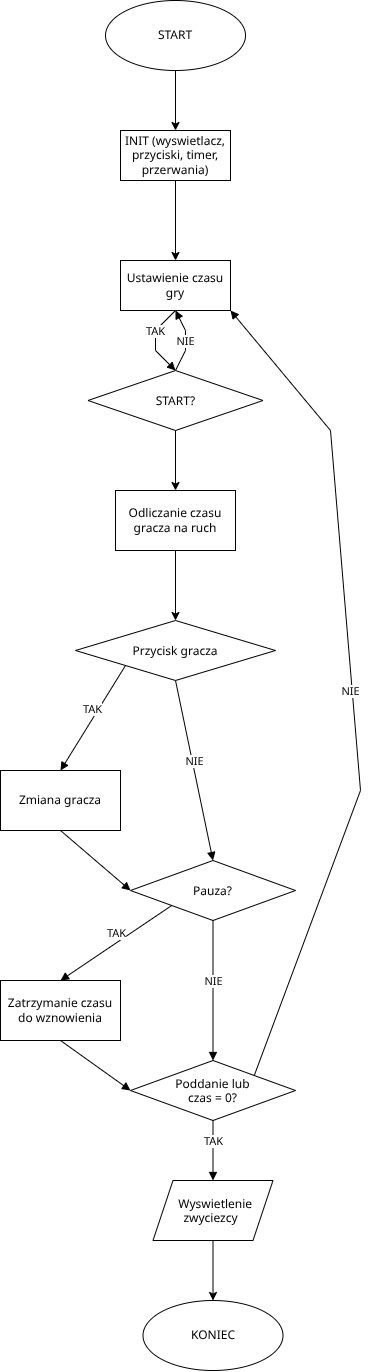

The diagram above was exported from draw.io. Its source (the exported page's mxGraphModel, read from the mxfile embedded in the PNG):
<mxGraphModel dx="558" dy="1668" grid="1" gridSize="10" guides="1" tooltips="1" connect="1" arrows="1" fold="1" page="1" pageScale="1" pageWidth="827" pageHeight="1169" background="light-dark(#FFFFFF,#EBEBEB)" math="0" shadow="0">
  <root>
    <mxCell id="0" />
    <mxCell id="1" parent="0" />
    <mxCell id="4rj7uz8uP1jqt5M4i4_f-3" edge="1" parent="1" source="4rj7uz8uP1jqt5M4i4_f-1" style="edgeStyle=orthogonalEdgeStyle;rounded=0;orthogonalLoop=1;jettySize=auto;html=1;exitX=0.5;exitY=1;exitDx=0;exitDy=0;entryX=0.5;entryY=0;entryDx=0;entryDy=0;" target="4rj7uz8uP1jqt5M4i4_f-2">
      <mxGeometry relative="1" as="geometry" />
    </mxCell>
    <mxCell id="4rj7uz8uP1jqt5M4i4_f-1" parent="1" style="ellipse;whiteSpace=wrap;html=1;" value="START" vertex="1">
      <mxGeometry height="70" width="140" x="325" as="geometry" />
    </mxCell>
    <mxCell id="4rj7uz8uP1jqt5M4i4_f-6" edge="1" parent="1" source="4rj7uz8uP1jqt5M4i4_f-2" style="edgeStyle=orthogonalEdgeStyle;rounded=0;orthogonalLoop=1;jettySize=auto;html=1;exitX=0.5;exitY=1;exitDx=0;exitDy=0;" target="4rj7uz8uP1jqt5M4i4_f-5">
      <mxGeometry relative="1" as="geometry" />
    </mxCell>
    <mxCell id="4rj7uz8uP1jqt5M4i4_f-2" parent="1" style="html=1;whiteSpace=wrap;" value="INIT (wyswietlacz, przyciski, timer, przerwania)" vertex="1">
      <mxGeometry height="50" width="110" x="340" y="130" as="geometry" />
    </mxCell>
    <mxCell id="4rj7uz8uP1jqt5M4i4_f-5" parent="1" style="html=1;whiteSpace=wrap;" value="Ustawienie czasu gry" vertex="1">
      <mxGeometry height="50" width="110" x="340" y="260" as="geometry" />
    </mxCell>
    <mxCell id="4rj7uz8uP1jqt5M4i4_f-19" edge="1" parent="1" source="4rj7uz8uP1jqt5M4i4_f-12" style="edgeStyle=orthogonalEdgeStyle;rounded=0;orthogonalLoop=1;jettySize=auto;html=1;exitX=0.5;exitY=1;exitDx=0;exitDy=0;" target="4rj7uz8uP1jqt5M4i4_f-18">
      <mxGeometry relative="1" as="geometry" />
    </mxCell>
    <mxCell id="4rj7uz8uP1jqt5M4i4_f-12" parent="1" style="rhombus;whiteSpace=wrap;html=1;shapeInside=1;" value="START?" vertex="1">
      <mxGeometry height="60" width="175" x="307.5" y="370" as="geometry" />
    </mxCell>
    <mxCell id="4rj7uz8uP1jqt5M4i4_f-14" edge="1" parent="1" source="4rj7uz8uP1jqt5M4i4_f-5" style="html=1;verticalAlign=bottom;endArrow=block;curved=0;rounded=0;exitX=0.5;exitY=1;exitDx=0;exitDy=0;entryX=0.5;entryY=0;entryDx=0;entryDy=0;" target="4rj7uz8uP1jqt5M4i4_f-12" value="TAK">
      <mxGeometry relative="1" width="80" as="geometry">
        <mxPoint as="offset" />
        <Array as="points">
          <mxPoint x="375" y="330" />
          <mxPoint x="375" y="350" />
        </Array>
        <mxPoint x="402.5" y="340" as="sourcePoint" />
        <mxPoint x="482.5" y="340" as="targetPoint" />
      </mxGeometry>
    </mxCell>
    <mxCell id="4rj7uz8uP1jqt5M4i4_f-15" edge="1" parent="1" style="html=1;verticalAlign=bottom;endArrow=block;curved=0;rounded=0;exitX=0.5;exitY=1;exitDx=0;exitDy=0;entryX=0.5;entryY=0;entryDx=0;entryDy=0;" value="NIE">
      <mxGeometry relative="1" width="80" x="-0.309" as="geometry">
        <mxPoint as="offset" />
        <Array as="points">
          <mxPoint x="405" y="350" />
          <mxPoint x="405" y="330" />
        </Array>
        <mxPoint x="395" y="370" as="sourcePoint" />
        <mxPoint x="395" y="310" as="targetPoint" />
      </mxGeometry>
    </mxCell>
    <mxCell id="4rj7uz8uP1jqt5M4i4_f-23" edge="1" parent="1" source="4rj7uz8uP1jqt5M4i4_f-18" style="edgeStyle=orthogonalEdgeStyle;rounded=0;orthogonalLoop=1;jettySize=auto;html=1;" target="4rj7uz8uP1jqt5M4i4_f-22" value="">
      <mxGeometry relative="1" as="geometry" />
    </mxCell>
    <mxCell id="4rj7uz8uP1jqt5M4i4_f-18" parent="1" style="rounded=0;whiteSpace=wrap;html=1;" value="Odliczanie czasu gracza na ruch" vertex="1">
      <mxGeometry height="60" width="120" x="335" y="490" as="geometry" />
    </mxCell>
    <mxCell id="4rj7uz8uP1jqt5M4i4_f-22" parent="1" style="rhombus;whiteSpace=wrap;html=1;shapeInside=1;rounded=0;" value="Przycisk gracza" vertex="1">
      <mxGeometry height="60" width="200" x="295" y="620" as="geometry" />
    </mxCell>
    <mxCell id="4rj7uz8uP1jqt5M4i4_f-26" parent="1" style="rounded=0;whiteSpace=wrap;html=1;" value="Zmiana gracza" vertex="1">
      <mxGeometry height="60" width="120" x="220" y="770" as="geometry" />
    </mxCell>
    <mxCell id="4rj7uz8uP1jqt5M4i4_f-28" edge="1" parent="1" source="4rj7uz8uP1jqt5M4i4_f-22" style="html=1;verticalAlign=bottom;endArrow=block;curved=0;rounded=0;exitX=0;exitY=1;exitDx=0;exitDy=0;entryX=0.5;entryY=0;entryDx=0;entryDy=0;" target="4rj7uz8uP1jqt5M4i4_f-26" value="TAK">
      <mxGeometry relative="1" width="80" as="geometry">
        <mxPoint x="240" y="710" as="sourcePoint" />
        <mxPoint x="320" y="710" as="targetPoint" />
      </mxGeometry>
    </mxCell>
    <mxCell id="4rj7uz8uP1jqt5M4i4_f-29" edge="1" parent="1" source="4rj7uz8uP1jqt5M4i4_f-22" style="html=1;verticalAlign=bottom;endArrow=block;curved=0;rounded=0;exitX=0.5;exitY=1;exitDx=0;exitDy=0;entryX=0.5;entryY=0;entryDx=0;entryDy=0;" target="4rj7uz8uP1jqt5M4i4_f-30" value="NIE">
      <mxGeometry relative="1" width="80" as="geometry">
        <mxPoint x="635" y="730" as="sourcePoint" />
        <mxPoint x="460" y="810" as="targetPoint" />
      </mxGeometry>
    </mxCell>
    <mxCell id="4rj7uz8uP1jqt5M4i4_f-30" parent="1" style="rhombus;whiteSpace=wrap;html=1;shapeInside=1;" value="Pauza?" vertex="1">
      <mxGeometry height="60" width="165" x="350" y="860" as="geometry" />
    </mxCell>
    <mxCell id="4rj7uz8uP1jqt5M4i4_f-33" edge="1" parent="1" source="4rj7uz8uP1jqt5M4i4_f-26" style="html=1;verticalAlign=bottom;endArrow=block;curved=0;rounded=0;exitX=0.5;exitY=1;exitDx=0;exitDy=0;entryX=0;entryY=0.5;entryDx=0;entryDy=0;" target="4rj7uz8uP1jqt5M4i4_f-30" value="">
      <mxGeometry relative="1" width="80" as="geometry">
        <mxPoint x="395" y="910" as="sourcePoint" />
        <mxPoint x="330" y="1015" as="targetPoint" />
      </mxGeometry>
    </mxCell>
    <mxCell id="4rj7uz8uP1jqt5M4i4_f-35" edge="1" parent="1" source="4rj7uz8uP1jqt5M4i4_f-30" style="html=1;verticalAlign=bottom;endArrow=block;curved=0;rounded=0;exitX=0;exitY=1;exitDx=0;exitDy=0;entryX=0.5;entryY=0;entryDx=0;entryDy=0;" target="4rj7uz8uP1jqt5M4i4_f-36" value="TAK">
      <mxGeometry relative="1" width="80" as="geometry">
        <mxPoint x="395" y="910" as="sourcePoint" />
        <mxPoint x="340" y="970" as="targetPoint" />
      </mxGeometry>
    </mxCell>
    <mxCell id="4rj7uz8uP1jqt5M4i4_f-36" parent="1" style="rounded=0;whiteSpace=wrap;html=1;" value="Zatrzymanie czasu do wznowienia" vertex="1">
      <mxGeometry height="60" width="120" x="220" y="980" as="geometry" />
    </mxCell>
    <mxCell id="4rj7uz8uP1jqt5M4i4_f-37" edge="1" parent="1" source="4rj7uz8uP1jqt5M4i4_f-30" style="html=1;verticalAlign=bottom;endArrow=block;curved=0;rounded=0;exitX=0.5;exitY=1;exitDx=0;exitDy=0;entryX=0.5;entryY=0;entryDx=0;entryDy=0;" target="4rj7uz8uP1jqt5M4i4_f-38" value="NIE">
      <mxGeometry relative="1" width="80" as="geometry">
        <mxPoint x="621" y="970" as="sourcePoint" />
        <mxPoint x="432.5" y="1060" as="targetPoint" />
      </mxGeometry>
    </mxCell>
    <mxCell id="4rj7uz8uP1jqt5M4i4_f-38" parent="1" style="rhombus;whiteSpace=wrap;html=1;shapeInside=1;" value="Poddanie lub czas = 0?" vertex="1">
      <mxGeometry height="60" width="165" x="350" y="1060" as="geometry" />
    </mxCell>
    <mxCell id="4rj7uz8uP1jqt5M4i4_f-39" edge="1" parent="1" source="4rj7uz8uP1jqt5M4i4_f-36" style="html=1;verticalAlign=bottom;endArrow=block;curved=0;rounded=0;exitX=0.5;exitY=1;exitDx=0;exitDy=0;entryX=0;entryY=0.5;entryDx=0;entryDy=0;" target="4rj7uz8uP1jqt5M4i4_f-38" value="">
      <mxGeometry relative="1" width="80" as="geometry">
        <mxPoint x="260" y="1070" as="sourcePoint" />
        <mxPoint x="260" y="1210" as="targetPoint" />
      </mxGeometry>
    </mxCell>
    <mxCell id="4rj7uz8uP1jqt5M4i4_f-42" edge="1" parent="1" source="4rj7uz8uP1jqt5M4i4_f-38" style="html=1;verticalAlign=bottom;endArrow=block;curved=0;rounded=0;exitX=1;exitY=0;exitDx=0;exitDy=0;entryX=1;entryY=1;entryDx=0;entryDy=0;" target="4rj7uz8uP1jqt5M4i4_f-5" value="NIE">
      <mxGeometry relative="1" width="80" x="-0.0393" y="2" as="geometry">
        <mxPoint as="offset" />
        <Array as="points">
          <mxPoint x="580" y="790" />
          <mxPoint x="550" y="430" />
        </Array>
        <mxPoint x="610" y="880" as="sourcePoint" />
        <mxPoint x="610" y="820" as="targetPoint" />
      </mxGeometry>
    </mxCell>
    <mxCell id="4rj7uz8uP1jqt5M4i4_f-43" edge="1" parent="1" source="4rj7uz8uP1jqt5M4i4_f-38" style="html=1;verticalAlign=bottom;endArrow=block;curved=0;rounded=0;exitX=0.5;exitY=1;exitDx=0;exitDy=0;" target="4rj7uz8uP1jqt5M4i4_f-44" value="TAK">
      <mxGeometry relative="1" width="80" as="geometry">
        <mxPoint x="571" y="1170" as="sourcePoint" />
        <mxPoint x="432.5" y="1210" as="targetPoint" />
      </mxGeometry>
    </mxCell>
    <mxCell id="4rj7uz8uP1jqt5M4i4_f-46" edge="1" parent="1" source="4rj7uz8uP1jqt5M4i4_f-44" style="edgeStyle=orthogonalEdgeStyle;rounded=0;orthogonalLoop=1;jettySize=auto;html=1;exitX=0.5;exitY=1;exitDx=0;exitDy=0;entryX=0.5;entryY=0;entryDx=0;entryDy=0;" target="4rj7uz8uP1jqt5M4i4_f-45">
      <mxGeometry relative="1" as="geometry" />
    </mxCell>
    <mxCell id="4rj7uz8uP1jqt5M4i4_f-44" parent="1" style="shape=parallelogram;perimeter=parallelogramPerimeter;whiteSpace=wrap;html=1;shapeInside=1;fixedSize=1;" value="Wyswietlenie zwyciezcy" vertex="1">
      <mxGeometry height="60" width="120" x="372.5" y="1180" as="geometry" />
    </mxCell>
    <mxCell id="4rj7uz8uP1jqt5M4i4_f-45" parent="1" style="ellipse;whiteSpace=wrap;html=1;" value="KONIEC" vertex="1">
      <mxGeometry height="70" width="140" x="362.5" y="1300" as="geometry" />
    </mxCell>
  </root>
</mxGraphModel>